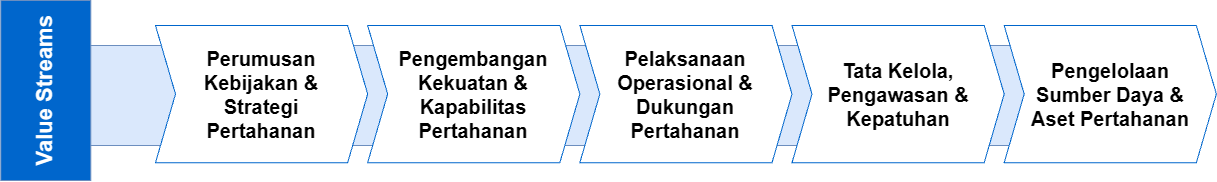

The diagram above was exported from draw.io. Its source (the exported page's mxGraphModel, read from the mxfile embedded in the PNG):
<mxGraphModel dx="1716" dy="863" grid="1" gridSize="10" guides="1" tooltips="1" connect="1" arrows="1" fold="1" page="1" pageScale="1" pageWidth="850" pageHeight="1100" math="0" shadow="0">
  <root>
    <mxCell id="0" />
    <mxCell id="1" parent="0" />
    <mxCell id="mzSCVEe_cTDPm5G20WiM-6" parent="1" style="rounded=0;whiteSpace=wrap;html=1;fillColor=#dae8fc;strokeColor=#6c8ebf;" value="" vertex="1">
      <mxGeometry height="100" width="990" x="132" y="220" as="geometry" />
    </mxCell>
    <mxCell id="mzSCVEe_cTDPm5G20WiM-1" parent="1" style="shape=step;perimeter=stepPerimeter;whiteSpace=wrap;html=1;fixedSize=1;strokeColor=#0066CC;" value="&lt;b style=&quot;&quot;&gt;&lt;font style=&quot;font-size: 20px;&quot;&gt;Perumusan &lt;br&gt;Kebijakan &amp;amp; &lt;br&gt;Strategi &lt;br&gt;Pertahanan&lt;/font&gt;&lt;/b&gt;" vertex="1">
      <mxGeometry height="137.14285714285717" width="212.17391304347825" x="214" y="200" as="geometry" />
    </mxCell>
    <mxCell id="mzSCVEe_cTDPm5G20WiM-2" parent="1" style="shape=step;perimeter=stepPerimeter;whiteSpace=wrap;html=1;fixedSize=1;fontStyle=1;strokeColor=#0066CC;" value="&lt;font style=&quot;font-size: 20px;&quot;&gt;Pengembangan Kekuatan &amp;amp; Kapabilitas Pertahanan&lt;/font&gt;" vertex="1">
      <mxGeometry height="137.14285714285717" width="212.17391304347825" x="426.17391304347825" y="200" as="geometry" />
    </mxCell>
    <mxCell id="mzSCVEe_cTDPm5G20WiM-3" parent="1" style="shape=step;perimeter=stepPerimeter;whiteSpace=wrap;html=1;fixedSize=1;fontStyle=1;strokeColor=#0066CC;" value="&lt;font style=&quot;font-size: 20px;&quot;&gt;Pelaksanaan Operasional &amp;amp; Dukungan Pertahanan&lt;/font&gt;" vertex="1">
      <mxGeometry height="137.14285714285717" width="212.17391304347825" x="638.3478260869565" y="200" as="geometry" />
    </mxCell>
    <mxCell id="mzSCVEe_cTDPm5G20WiM-4" parent="1" style="shape=step;perimeter=stepPerimeter;whiteSpace=wrap;html=1;fixedSize=1;fontStyle=1;strokeColor=#0066CC;" value="&lt;font style=&quot;font-size: 20px;&quot;&gt;Tata Kelola, Pengawasan &amp;amp; Kepatuhan&lt;/font&gt;" vertex="1">
      <mxGeometry height="137.14285714285717" width="212.17391304347825" x="850.521739130435" y="200" as="geometry" />
    </mxCell>
    <mxCell id="mzSCVEe_cTDPm5G20WiM-5" parent="1" style="shape=step;perimeter=stepPerimeter;whiteSpace=wrap;html=1;fixedSize=1;fontStyle=1;strokeColor=#0066CC;" value="&lt;font style=&quot;font-size: 20px;&quot;&gt;Pengelolaan &lt;br&gt;Sumber Daya &amp;amp; &lt;br&gt;Aset Pertahanan&lt;/font&gt;" vertex="1">
      <mxGeometry height="137.14285714285717" width="212.17391304347825" x="1062.695652173913" y="200" as="geometry" />
    </mxCell>
    <mxCell id="mzSCVEe_cTDPm5G20WiM-7" parent="1" style="rounded=0;whiteSpace=wrap;html=1;rotation=-90;fillColor=#0066CC;strokeColor=#6c8ebf;fontColor=#FFFFFF;" value="&lt;font style=&quot;font-size: 22px;&quot;&gt;&lt;b&gt;Value Streams&lt;/b&gt;&lt;/font&gt;" vertex="1">
      <mxGeometry height="90" width="180" x="14.29" y="220" as="geometry" />
    </mxCell>
  </root>
</mxGraphModel>